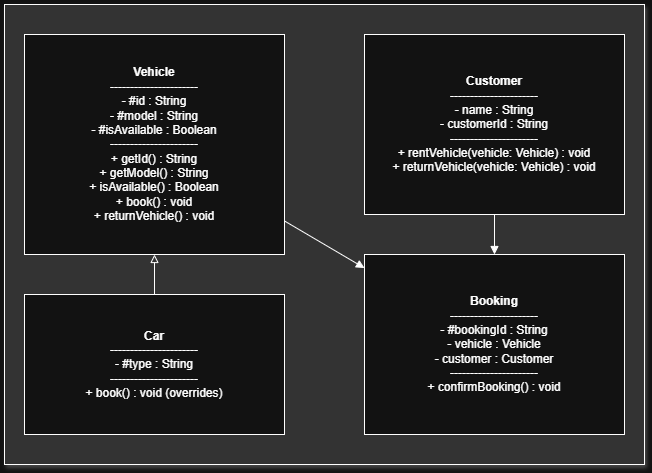

The diagram above was exported from draw.io. Its source (the exported page's mxGraphModel, read from the mxfile embedded in the PNG):
<mxGraphModel dx="1066" dy="488" grid="1" gridSize="10" guides="1" tooltips="1" connect="1" arrows="1" fold="1" page="1" pageScale="1" pageWidth="850" pageHeight="1100" math="0" shadow="0">
  <root>
    <mxCell id="0" />
    <mxCell id="1" parent="0" />
    <mxCell id="RjNHi4C2pRWcJhLECh0r-15" parent="1" style="rounded=0;whiteSpace=wrap;html=1;shadow=1;fillColor=light-dark(#FFFFFF,#333333);" value="" vertex="1">
      <mxGeometry height="460" width="640" x="20" y="80" as="geometry" />
    </mxCell>
    <mxCell id="RjNHi4C2pRWcJhLECh0r-8" parent="1" style="rounded=0;whiteSpace=wrap;html=1;" value="&lt;b&gt;Vehicle&lt;/b&gt;&lt;br&gt;----------------------&lt;br&gt;- #id : String&lt;br&gt;- #model : String&lt;br&gt;- #isAvailable : Boolean&lt;br&gt;----------------------&lt;br&gt;+ getId() : String&lt;br&gt;+ getModel() : String&lt;br&gt;+ isAvailable() : Boolean&lt;br&gt;+ book() : void&lt;br&gt;+ returnVehicle() : void" vertex="1">
      <mxGeometry height="220" width="260" x="40" y="110" as="geometry" />
    </mxCell>
    <mxCell id="RjNHi4C2pRWcJhLECh0r-9" parent="1" style="rounded=0;whiteSpace=wrap;html=1;" value="&lt;b&gt;Car&lt;/b&gt;&lt;br&gt;----------------------&lt;br&gt;- #type : String&lt;br&gt;----------------------&lt;br&gt;+ book() : void (overrides)" vertex="1">
      <mxGeometry height="140" width="260" x="40" y="370" as="geometry" />
    </mxCell>
    <mxCell id="RjNHi4C2pRWcJhLECh0r-10" parent="1" style="rounded=0;whiteSpace=wrap;html=1;" value="&lt;b&gt;Customer&lt;/b&gt;&lt;br&gt;----------------------&lt;br&gt;- name : String&lt;br&gt;- customerId : String&lt;br&gt;----------------------&lt;br&gt;+ rentVehicle(vehicle: Vehicle) : void&lt;br&gt;+ returnVehicle(vehicle: Vehicle) : void" vertex="1">
      <mxGeometry height="180" width="260" x="380" y="110" as="geometry" />
    </mxCell>
    <mxCell id="RjNHi4C2pRWcJhLECh0r-11" parent="1" style="rounded=0;whiteSpace=wrap;html=1;" value="&lt;b&gt;Booking&lt;/b&gt;&lt;br&gt;----------------------&lt;br&gt;- #bookingId : String&lt;br&gt;- vehicle : Vehicle&lt;br&gt;- customer : Customer&lt;br&gt;----------------------&lt;br&gt;+ confirmBooking() : void" vertex="1">
      <mxGeometry height="180" width="260" x="380" y="330" as="geometry" />
    </mxCell>
    <mxCell id="RjNHi4C2pRWcJhLECh0r-12" edge="1" parent="1" source="RjNHi4C2pRWcJhLECh0r-10" style="endArrow=block;" target="RjNHi4C2pRWcJhLECh0r-11">
      <mxGeometry relative="1" as="geometry" />
    </mxCell>
    <mxCell id="RjNHi4C2pRWcJhLECh0r-13" edge="1" parent="1" source="RjNHi4C2pRWcJhLECh0r-8" style="endArrow=block;" target="RjNHi4C2pRWcJhLECh0r-11">
      <mxGeometry relative="1" as="geometry" />
    </mxCell>
    <mxCell id="RjNHi4C2pRWcJhLECh0r-14" edge="1" parent="1" source="RjNHi4C2pRWcJhLECh0r-9" style="endArrow=block;endFill=0;" target="RjNHi4C2pRWcJhLECh0r-8">
      <mxGeometry relative="1" as="geometry" />
    </mxCell>
  </root>
</mxGraphModel>